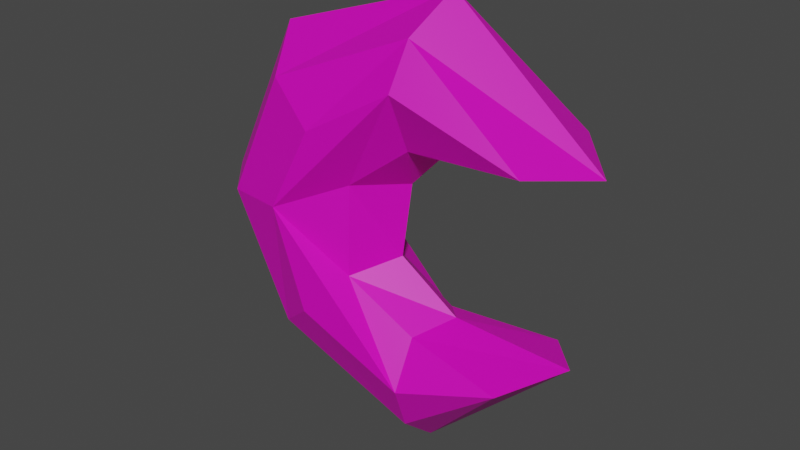 # Source: cristal_lua.blend  (saved by Blender 3.1.7; exported with 4.5.12 LTS)
import bpy
from mathutils import Matrix  # noqa: F401  (used for matrix-valued properties, if any)

bpy.ops.wm.read_factory_settings(use_empty=True)
scene = bpy.context.scene
scene.name = 'Scene'

# ---- collections
col_collection = bpy.data.collections.new('Collection'); scene.collection.children.link(col_collection)

# ---- materials (node trees are filled in below, after node groups)
mat_materiais = bpy.data.materials.new('Materiais')
mat_materiais.surface_render_method = 'BLENDED'
mat_materiais.blend_method = 'BLEND'

# ---- material node trees
mat_materiais.use_nodes = True; mat_materiais.node_tree.nodes.clear()
_N = mat_materiais.node_tree.nodes; _L = mat_materiais.node_tree.links
n0 = _N.new('ShaderNodeBsdfPrincipled'); n0.name = 'Principled BSDF'; n0.location = (10, 300)
n0.distribution = 'GGX'
n0.subsurface_method = 'RANDOM_WALK_SKIN'
n0.inputs[0].default_value = (0.8, 0.0, 0.5442, 1.0)
n0.inputs[3].default_value = 1.45
n0.inputs[27].default_value = (0.0, 0.0, 0.0, 1.0)
n0.inputs[28].default_value = 1.0
n1 = _N.new('ShaderNodeOutputMaterial'); n1.name = 'Material Output'; n1.location = (300, 300)
_L.new(n0.outputs[0], n1.inputs[0])
n1.is_active_output = True

# ---- world
world_world = bpy.data.worlds.new('World'); scene.world = world_world
world_world.use_nodes = True; world_world.node_tree.nodes.clear()
_N = world_world.node_tree.nodes; _L = world_world.node_tree.links
n0 = _N.new('ShaderNodeOutputWorld'); n0.name = 'World Output'; n0.location = (300, 300)
n1 = _N.new('ShaderNodeBackground'); n1.name = 'Background'; n1.location = (10, 300)
n1.inputs[0].default_value = (0.05088, 0.05088, 0.05088, 1.0)
_L.new(n1.outputs[0], n0.inputs[0])
n0.is_active_output = True
world_world.color = (0.05088, 0.05088, 0.05088)
world_world.use_sun_shadow = False
world_world.sun_shadow_jitter_overblur = 0.0

# ---- meshes
me_plano = bpy.data.meshes.new('Plano')
me_plano.from_pydata([(0.3619, 0.18, 0.001838), (0.01139, 0.5018, 0.0), (-0.4043, 0.3703, 0.0), (-0.5752, -0.01329, 0.0), (-0.4043, -0.4083, 0.0), (-0.02815, -0.5887, 0.0), (0.3192, -0.273, 0.001838), (0.03625, -0.2396, 0.001838), (-0.1076, -0.1267, 0.001838), (-0.08266, 0.05835, 0.001838), (-0.00274, 0.1439, 0.001838), (-0.2804, 0.2573, 0.0), (0.2539, 0.2101, 0.1531), (-0.01848, 0.4251, 0.1156), (-0.3568, 0.2809, 0.1156), (-0.4892, -0.01621, 0.1156), (-0.3568, -0.3222, 0.1156), (-0.02436, -0.4869, 0.1156), (0.2208, -0.2937, 0.1531), (-0.01586, -0.2583, 0.1018), (-0.1852, -0.1563, 0.1018), (-0.1787, 0.0676, 0.1018), (-0.02858, 0.1821, 0.1018), (-0.3397, -0.001106, 0.1669), (-0.2388, 0.1997, 0.1669), (-0.2644, -0.2421, 0.1669), (-0.01718, -0.3683, 0.1669), (-0.0305, 0.3236, 0.1669), (0.2608, 0.2146, -0.1267), (-0.01656, 0.4335, -0.07475), (-0.3612, 0.2867, -0.07475), (-0.4961, -0.01602, -0.07475), (-0.3612, -0.3277, -0.07475), (-0.02255, -0.4955, -0.07475), (0.2271, -0.2987, -0.1267), (-0.01395, -0.2595, -0.06281), (-0.1565, -0.1587, -0.06281), (-0.1799, 0.06939, -0.06281), (-0.02692, 0.186, -0.06281), (-0.3438, -0.0006354, -0.1386), (-0.241, 0.2039, -0.1386), (-0.2671, -0.2461, -0.1386), (-0.01523, -0.3747, -0.1386), (-0.0288, 0.3301, -0.1386)], [], [(7, 6, 34, 35), (10, 9, 37, 38), (3, 2, 30, 31), (15, 16, 17, 18, 26, 25, 23), (25, 26, 18, 19, 20, 21, 22, 12, 27, 24, 23), (23, 24, 27, 12, 13, 14, 15), (1, 2, 14, 13), (8, 9, 21, 20), (5, 6, 18, 17), (2, 3, 15, 14), (9, 10, 22, 21), (6, 7, 19, 18), (3, 4, 16, 15), (10, 0, 12, 22), (0, 1, 13, 12), (7, 8, 20, 19), (4, 5, 17, 16), (31, 39, 41, 42, 34, 33, 32), (41, 39, 40, 43, 28, 38, 37, 36, 35, 34, 42), (39, 31, 30, 29, 28, 43, 40), (4, 3, 31, 32), (0, 10, 38, 28), (1, 0, 28, 29), (8, 7, 35, 36), (5, 4, 32, 33), (2, 1, 29, 30), (9, 8, 36, 37), (6, 5, 33, 34)])
_uv = me_plano.uv_layers.new(name='Mapa UV')
_uv.uv.foreach_set('vector', [0.5152, 0.3414, 0.6918, 0.2883, 0.6918, 0.2883, 0.5152, 0.3414, 0.5057, 0.6434, 0.3937, 0.5579, 0.3937, 0.5579, 0.5057, 0.6434, 0.2019, 0.4934, 0.2873, 0.6852, 0.2873, 0.6852, 0.2019, 0.4934, 0.2019, 0.4934, 0.2873, 0.2959, 0.5019, 0.1895, 0.6918, 0.2883, 0.5065, 0.2661, 0.347, 0.3476, 0.2984, 0.5031, 0.347, 0.3476, 0.5065, 0.2661, 0.6918, 0.2883, 0.5152, 0.3414, 0.4107, 0.3908, 0.3937, 0.5579, 0.5057, 0.6434, 0.7165, 0.6643, 0.4979, 0.7127, 0.3635, 0.6327, 0.2984, 0.5031, 0.2984, 0.5031, 0.3635, 0.6327, 0.4979, 0.7127, 0.7165, 0.6643, 0.5057, 0.7782, 0.2873, 0.6852, 0.2019, 0.4934, 0.5057, 0.7782, 0.2873, 0.6852, 0.2873, 0.6852, 0.5057, 0.7782, 0.4107, 0.3908, 0.3937, 0.5579, 0.3937, 0.5579, 0.4107, 0.3908, 0.5019, 0.1895, 0.6918, 0.2883, 0.6918, 0.2883, 0.5019, 0.1895, 0.2873, 0.6852, 0.2019, 0.4934, 0.2019, 0.4934, 0.2873, 0.6852, 0.3937, 0.5579, 0.5057, 0.6434, 0.5057, 0.6434, 0.3937, 0.5579, 0.6918, 0.2883, 0.5152, 0.3414, 0.5152, 0.3414, 0.6918, 0.2883, 0.2019, 0.4934, 0.2873, 0.2959, 0.2873, 0.2959, 0.2019, 0.4934, 0.5057, 0.6434, 0.7165, 0.6643, 0.7165, 0.6643, 0.5057, 0.6434, 0.7165, 0.6643, 0.5057, 0.7782, 0.5057, 0.7782, 0.7165, 0.6643, 0.5152, 0.3414, 0.4107, 0.3908, 0.4107, 0.3908, 0.5152, 0.3414, 0.2873, 0.2959, 0.5019, 0.1895, 0.5019, 0.1895, 0.2873, 0.2959, 0.2019, 0.4934, 0.2984, 0.5031, 0.347, 0.3476, 0.5065, 0.2661, 0.6918, 0.2883, 0.5019, 0.1895, 0.2873, 0.2959, 0.347, 0.3476, 0.2984, 0.5031, 0.3635, 0.6327, 0.4979, 0.7127, 0.7165, 0.6643, 0.5057, 0.6434, 0.3937, 0.5579, 0.4107, 0.3908, 0.5152, 0.3414, 0.6918, 0.2883, 0.5065, 0.2661, 0.2984, 0.5031, 0.2019, 0.4934, 0.2873, 0.6852, 0.5057, 0.7782, 0.7165, 0.6643, 0.4979, 0.7127, 0.3635, 0.6327, 0.2873, 0.2959, 0.2019, 0.4934, 0.2019, 0.4934, 0.2873, 0.2959, 0.7165, 0.6643, 0.5057, 0.6434, 0.5057, 0.6434, 0.7165, 0.6643, 0.5057, 0.7782, 0.7165, 0.6643, 0.7165, 0.6643, 0.5057, 0.7782, 0.4107, 0.3908, 0.5152, 0.3414, 0.5152, 0.3414, 0.4107, 0.3908, 0.5019, 0.1895, 0.2873, 0.2959, 0.2873, 0.2959, 0.5019, 0.1895, 0.2873, 0.6852, 0.5057, 0.7782, 0.5057, 0.7782, 0.2873, 0.6852, 0.3937, 0.5579, 0.4107, 0.3908, 0.4107, 0.3908, 0.3937, 0.5579, 0.6918, 0.2883, 0.5019, 0.1895, 0.5019, 0.1895, 0.6918, 0.2883])
me_plano.materials.append(mat_materiais)
me_plano.use_remesh_fix_poles = True
me_plano.use_remesh_preserve_attributes = False
me_plano.update()

# ---- objects
ob_plano = bpy.data.objects.new('Plano', me_plano)

# ---- transforms, parenting, visibility, modifiers, constraints
ob_plano.location = (0.0, 0.0, 0.01215)
ob_plano.rotation_euler = (1.572, -0.0, 0.1007)

# ---- collection membership
col_collection.objects.link(ob_plano)

# ---- scene / render settings (as saved in the file)
scene.frame_start = 1; scene.frame_end = 40; scene.frame_set(3)
scene.render.engine = 'BLENDER_EEVEE_NEXT'
scene.cycles.sampling_pattern = 'TABULATED_SOBOL'
scene.cycles.use_light_tree = False
scene.view_settings.view_transform = 'Filmic'
bpy.context.view_layer.update()

# ---- added for rendering (the .blend has no active camera and no usable light): camera, sun
cam_auto = bpy.data.cameras.new('AutoCamera')
cam_auto.lens = 50.0
cam_auto.sensor_width = 36.0
cam_auto.clip_end = 1000.0
ob_auto_camera = bpy.data.objects.new('AutoCamera', cam_auto)
scene.collection.objects.link(ob_auto_camera)
ob_auto_camera.location = (1.29145, -1.7001, 1.08558)
ob_auto_camera.rotation_euler = (1.09748, -7.21219e-08, 0.694738)
scene.camera = ob_auto_camera
light_auto_sun = bpy.data.lights.new('AutoSun', 'SUN')
light_auto_sun.energy = 3.0
light_auto_sun.angle = 0.0523599
ob_auto_sun = bpy.data.objects.new('AutoSun', light_auto_sun)
scene.collection.objects.link(ob_auto_sun)
ob_auto_sun.rotation_euler = (0.872665, 0.174533, 0.523599)
bpy.context.view_layer.update()
